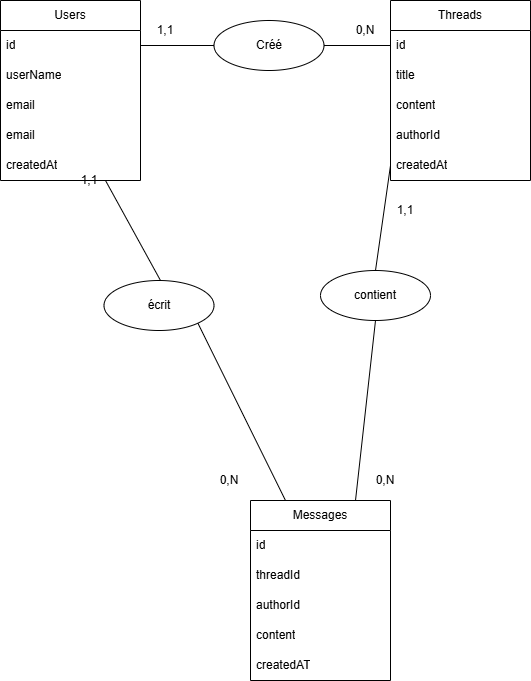

The diagram above was exported from draw.io. Its source (the exported page's mxGraphModel, read from the mxfile embedded in the PNG):
<mxGraphModel dx="1420" dy="820" grid="1" gridSize="10" guides="1" tooltips="1" connect="1" arrows="1" fold="1" page="1" pageScale="1" pageWidth="827" pageHeight="1169" math="0" shadow="0">
  <root>
    <mxCell id="0" />
    <mxCell id="1" parent="0" />
    <mxCell id="nZf_vhgSGz79lAzmZ9Hr-1" value="Users" style="swimlane;fontStyle=0;childLayout=stackLayout;horizontal=1;startSize=30;horizontalStack=0;resizeParent=1;resizeParentMax=0;resizeLast=0;collapsible=1;marginBottom=0;whiteSpace=wrap;html=1;" vertex="1" parent="1">
      <mxGeometry x="90" y="90" width="140" height="180" as="geometry" />
    </mxCell>
    <mxCell id="nZf_vhgSGz79lAzmZ9Hr-2" value="id" style="text;strokeColor=none;fillColor=none;align=left;verticalAlign=middle;spacingLeft=4;spacingRight=4;overflow=hidden;points=[[0,0.5],[1,0.5]];portConstraint=eastwest;rotatable=0;whiteSpace=wrap;html=1;" vertex="1" parent="nZf_vhgSGz79lAzmZ9Hr-1">
      <mxGeometry y="30" width="140" height="30" as="geometry" />
    </mxCell>
    <mxCell id="nZf_vhgSGz79lAzmZ9Hr-3" value="userName" style="text;strokeColor=none;fillColor=none;align=left;verticalAlign=middle;spacingLeft=4;spacingRight=4;overflow=hidden;points=[[0,0.5],[1,0.5]];portConstraint=eastwest;rotatable=0;whiteSpace=wrap;html=1;" vertex="1" parent="nZf_vhgSGz79lAzmZ9Hr-1">
      <mxGeometry y="60" width="140" height="30" as="geometry" />
    </mxCell>
    <mxCell id="nZf_vhgSGz79lAzmZ9Hr-4" value="email" style="text;strokeColor=none;fillColor=none;align=left;verticalAlign=middle;spacingLeft=4;spacingRight=4;overflow=hidden;points=[[0,0.5],[1,0.5]];portConstraint=eastwest;rotatable=0;whiteSpace=wrap;html=1;" vertex="1" parent="nZf_vhgSGz79lAzmZ9Hr-1">
      <mxGeometry y="90" width="140" height="30" as="geometry" />
    </mxCell>
    <mxCell id="nZf_vhgSGz79lAzmZ9Hr-36" value="email" style="text;strokeColor=none;fillColor=none;align=left;verticalAlign=middle;spacingLeft=4;spacingRight=4;overflow=hidden;points=[[0,0.5],[1,0.5]];portConstraint=eastwest;rotatable=0;whiteSpace=wrap;html=1;" vertex="1" parent="nZf_vhgSGz79lAzmZ9Hr-1">
      <mxGeometry y="120" width="140" height="30" as="geometry" />
    </mxCell>
    <mxCell id="nZf_vhgSGz79lAzmZ9Hr-13" value="createdAt" style="text;strokeColor=none;fillColor=none;align=left;verticalAlign=middle;spacingLeft=4;spacingRight=4;overflow=hidden;points=[[0,0.5],[1,0.5]];portConstraint=eastwest;rotatable=0;whiteSpace=wrap;html=1;" vertex="1" parent="nZf_vhgSGz79lAzmZ9Hr-1">
      <mxGeometry y="150" width="140" height="30" as="geometry" />
    </mxCell>
    <mxCell id="nZf_vhgSGz79lAzmZ9Hr-5" value="Threads" style="swimlane;fontStyle=0;childLayout=stackLayout;horizontal=1;startSize=30;horizontalStack=0;resizeParent=1;resizeParentMax=0;resizeLast=0;collapsible=1;marginBottom=0;whiteSpace=wrap;html=1;" vertex="1" parent="1">
      <mxGeometry x="480" y="90" width="140" height="180" as="geometry" />
    </mxCell>
    <mxCell id="nZf_vhgSGz79lAzmZ9Hr-6" value="id" style="text;strokeColor=none;fillColor=none;align=left;verticalAlign=middle;spacingLeft=4;spacingRight=4;overflow=hidden;points=[[0,0.5],[1,0.5]];portConstraint=eastwest;rotatable=0;whiteSpace=wrap;html=1;" vertex="1" parent="nZf_vhgSGz79lAzmZ9Hr-5">
      <mxGeometry y="30" width="140" height="30" as="geometry" />
    </mxCell>
    <mxCell id="nZf_vhgSGz79lAzmZ9Hr-7" value="title" style="text;strokeColor=none;fillColor=none;align=left;verticalAlign=middle;spacingLeft=4;spacingRight=4;overflow=hidden;points=[[0,0.5],[1,0.5]];portConstraint=eastwest;rotatable=0;whiteSpace=wrap;html=1;" vertex="1" parent="nZf_vhgSGz79lAzmZ9Hr-5">
      <mxGeometry y="60" width="140" height="30" as="geometry" />
    </mxCell>
    <mxCell id="nZf_vhgSGz79lAzmZ9Hr-8" value="content" style="text;strokeColor=none;fillColor=none;align=left;verticalAlign=middle;spacingLeft=4;spacingRight=4;overflow=hidden;points=[[0,0.5],[1,0.5]];portConstraint=eastwest;rotatable=0;whiteSpace=wrap;html=1;" vertex="1" parent="nZf_vhgSGz79lAzmZ9Hr-5">
      <mxGeometry y="90" width="140" height="30" as="geometry" />
    </mxCell>
    <mxCell id="nZf_vhgSGz79lAzmZ9Hr-14" value="authorId" style="text;strokeColor=none;fillColor=none;align=left;verticalAlign=middle;spacingLeft=4;spacingRight=4;overflow=hidden;points=[[0,0.5],[1,0.5]];portConstraint=eastwest;rotatable=0;whiteSpace=wrap;html=1;" vertex="1" parent="nZf_vhgSGz79lAzmZ9Hr-5">
      <mxGeometry y="120" width="140" height="30" as="geometry" />
    </mxCell>
    <mxCell id="nZf_vhgSGz79lAzmZ9Hr-15" value="createdAt" style="text;strokeColor=none;fillColor=none;align=left;verticalAlign=middle;spacingLeft=4;spacingRight=4;overflow=hidden;points=[[0,0.5],[1,0.5]];portConstraint=eastwest;rotatable=0;whiteSpace=wrap;html=1;" vertex="1" parent="nZf_vhgSGz79lAzmZ9Hr-5">
      <mxGeometry y="150" width="140" height="30" as="geometry" />
    </mxCell>
    <mxCell id="nZf_vhgSGz79lAzmZ9Hr-9" value="Messages" style="swimlane;fontStyle=0;childLayout=stackLayout;horizontal=1;startSize=30;horizontalStack=0;resizeParent=1;resizeParentMax=0;resizeLast=0;collapsible=1;marginBottom=0;whiteSpace=wrap;html=1;" vertex="1" parent="1">
      <mxGeometry x="340" y="590" width="140" height="180" as="geometry" />
    </mxCell>
    <mxCell id="nZf_vhgSGz79lAzmZ9Hr-10" value="id" style="text;strokeColor=none;fillColor=none;align=left;verticalAlign=middle;spacingLeft=4;spacingRight=4;overflow=hidden;points=[[0,0.5],[1,0.5]];portConstraint=eastwest;rotatable=0;whiteSpace=wrap;html=1;" vertex="1" parent="nZf_vhgSGz79lAzmZ9Hr-9">
      <mxGeometry y="30" width="140" height="30" as="geometry" />
    </mxCell>
    <mxCell id="nZf_vhgSGz79lAzmZ9Hr-11" value="threadId" style="text;strokeColor=none;fillColor=none;align=left;verticalAlign=middle;spacingLeft=4;spacingRight=4;overflow=hidden;points=[[0,0.5],[1,0.5]];portConstraint=eastwest;rotatable=0;whiteSpace=wrap;html=1;" vertex="1" parent="nZf_vhgSGz79lAzmZ9Hr-9">
      <mxGeometry y="60" width="140" height="30" as="geometry" />
    </mxCell>
    <mxCell id="nZf_vhgSGz79lAzmZ9Hr-12" value="authorId" style="text;strokeColor=none;fillColor=none;align=left;verticalAlign=middle;spacingLeft=4;spacingRight=4;overflow=hidden;points=[[0,0.5],[1,0.5]];portConstraint=eastwest;rotatable=0;whiteSpace=wrap;html=1;" vertex="1" parent="nZf_vhgSGz79lAzmZ9Hr-9">
      <mxGeometry y="90" width="140" height="30" as="geometry" />
    </mxCell>
    <mxCell id="nZf_vhgSGz79lAzmZ9Hr-16" value="content" style="text;strokeColor=none;fillColor=none;align=left;verticalAlign=middle;spacingLeft=4;spacingRight=4;overflow=hidden;points=[[0,0.5],[1,0.5]];portConstraint=eastwest;rotatable=0;whiteSpace=wrap;html=1;" vertex="1" parent="nZf_vhgSGz79lAzmZ9Hr-9">
      <mxGeometry y="120" width="140" height="30" as="geometry" />
    </mxCell>
    <mxCell id="nZf_vhgSGz79lAzmZ9Hr-17" value="createdAT" style="text;strokeColor=none;fillColor=none;align=left;verticalAlign=middle;spacingLeft=4;spacingRight=4;overflow=hidden;points=[[0,0.5],[1,0.5]];portConstraint=eastwest;rotatable=0;whiteSpace=wrap;html=1;" vertex="1" parent="nZf_vhgSGz79lAzmZ9Hr-9">
      <mxGeometry y="150" width="140" height="30" as="geometry" />
    </mxCell>
    <mxCell id="nZf_vhgSGz79lAzmZ9Hr-19" value="écrit" style="ellipse;whiteSpace=wrap;html=1;" vertex="1" parent="1">
      <mxGeometry x="193.5" y="370" width="110" height="50" as="geometry" />
    </mxCell>
    <mxCell id="nZf_vhgSGz79lAzmZ9Hr-21" value="" style="endArrow=none;html=1;rounded=0;entryX=0;entryY=0.5;entryDx=0;entryDy=0;exitX=0.5;exitY=0;exitDx=0;exitDy=0;" edge="1" parent="1" source="nZf_vhgSGz79lAzmZ9Hr-20" target="nZf_vhgSGz79lAzmZ9Hr-15">
      <mxGeometry width="50" height="50" relative="1" as="geometry">
        <mxPoint x="529.9970254851689" y="407.55830973595494" as="sourcePoint" />
        <mxPoint x="540.76" y="310" as="targetPoint" />
      </mxGeometry>
    </mxCell>
    <mxCell id="nZf_vhgSGz79lAzmZ9Hr-22" value="" style="endArrow=none;html=1;rounded=0;exitX=1;exitY=0.5;exitDx=0;exitDy=0;entryX=0;entryY=0.5;entryDx=0;entryDy=0;" edge="1" parent="1" source="nZf_vhgSGz79lAzmZ9Hr-18" target="nZf_vhgSGz79lAzmZ9Hr-6">
      <mxGeometry width="50" height="50" relative="1" as="geometry">
        <mxPoint x="270" y="160" as="sourcePoint" />
        <mxPoint x="320" y="110" as="targetPoint" />
      </mxGeometry>
    </mxCell>
    <mxCell id="nZf_vhgSGz79lAzmZ9Hr-23" value="" style="endArrow=none;html=1;rounded=0;exitX=1;exitY=0.5;exitDx=0;exitDy=0;entryX=0;entryY=0.5;entryDx=0;entryDy=0;" edge="1" parent="1" source="nZf_vhgSGz79lAzmZ9Hr-2" target="nZf_vhgSGz79lAzmZ9Hr-18">
      <mxGeometry width="50" height="50" relative="1" as="geometry">
        <mxPoint x="230" y="135" as="sourcePoint" />
        <mxPoint x="480" y="135" as="targetPoint" />
      </mxGeometry>
    </mxCell>
    <mxCell id="nZf_vhgSGz79lAzmZ9Hr-18" value="Créé" style="ellipse;whiteSpace=wrap;html=1;" vertex="1" parent="1">
      <mxGeometry x="303.5" y="110" width="110" height="50" as="geometry" />
    </mxCell>
    <mxCell id="nZf_vhgSGz79lAzmZ9Hr-24" value="" style="endArrow=none;html=1;rounded=0;entryX=0.5;entryY=1;entryDx=0;entryDy=0;exitX=0.75;exitY=0;exitDx=0;exitDy=0;" edge="1" parent="1" source="nZf_vhgSGz79lAzmZ9Hr-9" target="nZf_vhgSGz79lAzmZ9Hr-20">
      <mxGeometry width="50" height="50" relative="1" as="geometry">
        <mxPoint x="475" y="495" as="sourcePoint" />
        <mxPoint x="480" y="255" as="targetPoint" />
      </mxGeometry>
    </mxCell>
    <mxCell id="nZf_vhgSGz79lAzmZ9Hr-20" value="contient" style="ellipse;whiteSpace=wrap;html=1;" vertex="1" parent="1">
      <mxGeometry x="410" y="360" width="110" height="50" as="geometry" />
    </mxCell>
    <mxCell id="nZf_vhgSGz79lAzmZ9Hr-25" value="" style="endArrow=none;html=1;rounded=0;entryX=0.75;entryY=1;entryDx=0;entryDy=0;" edge="1" parent="1" target="nZf_vhgSGz79lAzmZ9Hr-1">
      <mxGeometry width="50" height="50" relative="1" as="geometry">
        <mxPoint x="250" y="370" as="sourcePoint" />
        <mxPoint x="160" y="300" as="targetPoint" />
      </mxGeometry>
    </mxCell>
    <mxCell id="nZf_vhgSGz79lAzmZ9Hr-26" value="" style="endArrow=none;html=1;rounded=0;entryX=1;entryY=1;entryDx=0;entryDy=0;exitX=0.25;exitY=0;exitDx=0;exitDy=0;" edge="1" parent="1" source="nZf_vhgSGz79lAzmZ9Hr-9" target="nZf_vhgSGz79lAzmZ9Hr-19">
      <mxGeometry width="50" height="50" relative="1" as="geometry">
        <mxPoint x="150" y="520" as="sourcePoint" />
        <mxPoint x="200" y="470" as="targetPoint" />
      </mxGeometry>
    </mxCell>
    <mxCell id="nZf_vhgSGz79lAzmZ9Hr-27" value="1,1" style="text;html=1;align=center;verticalAlign=middle;whiteSpace=wrap;rounded=0;" vertex="1" parent="1">
      <mxGeometry x="240" y="110" width="30" height="20" as="geometry" />
    </mxCell>
    <mxCell id="nZf_vhgSGz79lAzmZ9Hr-29" value="0,N" style="text;html=1;align=center;verticalAlign=middle;whiteSpace=wrap;rounded=0;" vertex="1" parent="1">
      <mxGeometry x="440" y="110" width="30" height="20" as="geometry" />
    </mxCell>
    <mxCell id="nZf_vhgSGz79lAzmZ9Hr-31" value="1,1" style="text;html=1;align=center;verticalAlign=middle;whiteSpace=wrap;rounded=0;" vertex="1" parent="1">
      <mxGeometry x="480" y="290" width="30" height="20" as="geometry" />
    </mxCell>
    <mxCell id="nZf_vhgSGz79lAzmZ9Hr-32" value="0,N" style="text;html=1;align=center;verticalAlign=middle;whiteSpace=wrap;rounded=0;" vertex="1" parent="1">
      <mxGeometry x="460" y="560" width="30" height="20" as="geometry" />
    </mxCell>
    <mxCell id="nZf_vhgSGz79lAzmZ9Hr-33" value="1,1" style="text;html=1;align=center;verticalAlign=middle;whiteSpace=wrap;rounded=0;" vertex="1" parent="1">
      <mxGeometry x="163.5" y="260" width="30" height="20" as="geometry" />
    </mxCell>
    <mxCell id="nZf_vhgSGz79lAzmZ9Hr-35" value="0,N" style="text;html=1;align=center;verticalAlign=middle;whiteSpace=wrap;rounded=0;" vertex="1" parent="1">
      <mxGeometry x="303.5" y="560" width="30" height="20" as="geometry" />
    </mxCell>
  </root>
</mxGraphModel>